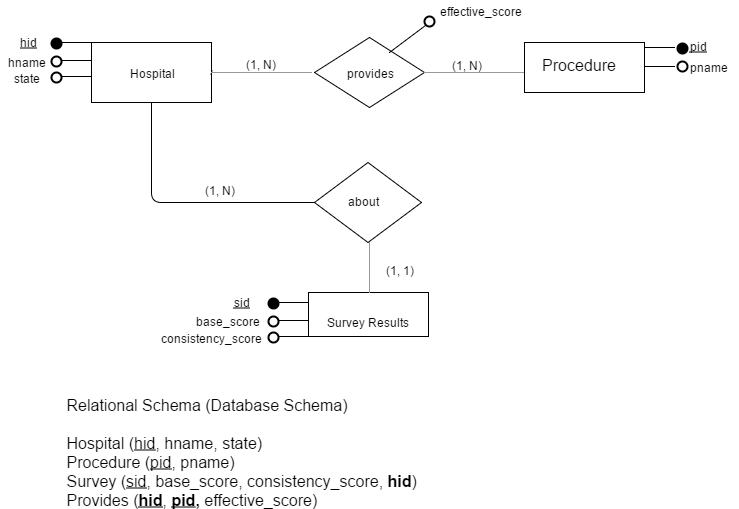

The diagram above was exported from draw.io. Its source (the exported page's mxGraphModel, read from the mxfile embedded in the PNG):
<mxGraphModel dx="1434" dy="736" grid="1" gridSize="10" guides="1" tooltips="1" connect="1" arrows="1" fold="1" page="1" pageScale="1" pageWidth="826" pageHeight="1169" background="#ffffff" math="0">
  <root>
    <mxCell id="0" />
    <mxCell id="1" parent="0" />
    <mxCell id="2" value="" style="whiteSpace=wrap;html=1;" parent="1" vertex="1">
      <mxGeometry x="124" y="190" width="120" height="60" as="geometry" />
    </mxCell>
    <mxCell id="4" value="" style="rhombus;whiteSpace=wrap;html=1;" parent="1" vertex="1">
      <mxGeometry x="347" y="185" width="110" height="70" as="geometry" />
    </mxCell>
    <mxCell id="5" style="edgeStyle=none;rounded=0;html=1;exitX=1;exitY=0.5;entryX=1;entryY=0.5;jettySize=auto;orthogonalLoop=1;shape=link;" parent="1" source="2" target="2" edge="1">
      <mxGeometry relative="1" as="geometry">
        <Array as="points">
          <mxPoint x="324" y="230" />
        </Array>
      </mxGeometry>
    </mxCell>
    <mxCell id="8" value="" style="line;html=1;strokeWidth=1;fillColor=none;align=left;verticalAlign=middle;spacingTop=-1;spacingLeft=3;spacingRight=3;rotatable=0;labelPosition=right;points=[];portConstraint=eastwest;" parent="1" vertex="1">
      <mxGeometry x="94" y="186" width="30" height="8" as="geometry" />
    </mxCell>
    <mxCell id="9" value="" style="verticalLabelPosition=bottom;shadow=0;dashed=0;align=center;html=1;verticalAlign=top;strokeWidth=1;shape=mxgraph.mockup.markup.line;strokeColor=#999999;" parent="1" vertex="1">
      <mxGeometry x="244" y="210" width="100" height="20" as="geometry" />
    </mxCell>
    <mxCell id="10" value="" style="verticalLabelPosition=bottom;shadow=0;dashed=0;align=center;html=1;verticalAlign=top;strokeWidth=1;shape=mxgraph.mockup.markup.line;strokeColor=#999999;" parent="1" vertex="1">
      <mxGeometry x="457" y="210" width="100" height="20" as="geometry" />
    </mxCell>
    <mxCell id="11" value="" style="whiteSpace=wrap;html=1;" parent="1" vertex="1">
      <mxGeometry x="557" y="190" width="120" height="50" as="geometry" />
    </mxCell>
    <mxCell id="12" value="&lt;span&gt;Hospital&lt;/span&gt;&lt;br&gt;" style="text;html=1;strokeColor=none;fillColor=none;align=center;verticalAlign=middle;whiteSpace=wrap;overflow=hidden;" parent="1" vertex="1">
      <mxGeometry x="149" y="200" width="70" height="40" as="geometry" />
    </mxCell>
    <mxCell id="13" value="&lt;font style=&quot;font-size: 16px&quot;&gt;Procedure&lt;/font&gt;&lt;div&gt;&lt;font style=&quot;font-size: 16px&quot;&gt;&lt;br&gt;&lt;/font&gt;&lt;/div&gt;" style="text;html=1;strokeColor=none;fillColor=none;align=center;verticalAlign=middle;whiteSpace=wrap;overflow=hidden;" parent="1" vertex="1">
      <mxGeometry x="570" y="201" width="80" height="40" as="geometry" />
    </mxCell>
    <mxCell id="14" value="&lt;span&gt;provides&lt;/span&gt;&lt;br&gt;" style="text;html=1;strokeColor=none;fillColor=none;align=center;verticalAlign=middle;whiteSpace=wrap;overflow=hidden;" parent="1" vertex="1">
      <mxGeometry x="362" y="200" width="80" height="40" as="geometry" />
    </mxCell>
    <mxCell id="15" value="" style="rhombus;whiteSpace=wrap;html=1;" parent="1" vertex="1">
      <mxGeometry x="347" y="310" width="107" height="80" as="geometry" />
    </mxCell>
    <mxCell id="16" value="about&lt;div&gt;&lt;br&gt;&lt;/div&gt;" style="text;html=1;" parent="1" vertex="1">
      <mxGeometry x="378" y="335" width="70" height="30" as="geometry" />
    </mxCell>
    <mxCell id="17" style="edgeStyle=none;shape=link;rounded=0;html=1;exitX=0.5;exitY=1;jettySize=auto;orthogonalLoop=1;" parent="1" source="16" target="16" edge="1">
      <mxGeometry relative="1" as="geometry" />
    </mxCell>
    <mxCell id="18" value="" style="endArrow=none;html=1;exitX=0;exitY=0.5;edgeStyle=orthogonalEdgeStyle;endFill=0;" parent="1" source="15" edge="1">
      <mxGeometry width="50" height="50" relative="1" as="geometry">
        <mxPoint x="134" y="300" as="sourcePoint" />
        <mxPoint x="184" y="250" as="targetPoint" />
      </mxGeometry>
    </mxCell>
    <mxCell id="28" value="" style="strokeWidth=2;html=1;shape=mxgraph.flowchart.start_2;whiteSpace=wrap;fillColor=#000000;" parent="1" vertex="1">
      <mxGeometry x="84" y="186" width="10" height="10" as="geometry" />
    </mxCell>
    <mxCell id="30" value="" style="line;html=1;strokeWidth=1;fillColor=none;align=left;verticalAlign=middle;spacingTop=-1;spacingLeft=3;spacingRight=3;rotatable=0;labelPosition=right;points=[];portConstraint=eastwest;" parent="1" vertex="1">
      <mxGeometry x="94" y="204" width="30" height="8" as="geometry" />
    </mxCell>
    <mxCell id="31" value="" style="strokeWidth=2;html=1;shape=mxgraph.flowchart.start_2;whiteSpace=wrap;fillColor=none;" parent="1" vertex="1">
      <mxGeometry x="84" y="204" width="10" height="10" as="geometry" />
    </mxCell>
    <mxCell id="33" value="" style="line;html=1;strokeWidth=1;fillColor=none;align=left;verticalAlign=middle;spacingTop=-1;spacingLeft=3;spacingRight=3;rotatable=0;labelPosition=right;points=[];portConstraint=eastwest;" parent="1" vertex="1">
      <mxGeometry x="94" y="220" width="30" height="8" as="geometry" />
    </mxCell>
    <mxCell id="34" value="" style="strokeWidth=2;html=1;shape=mxgraph.flowchart.start_2;whiteSpace=wrap;fillColor=none;" parent="1" vertex="1">
      <mxGeometry x="84" y="220" width="10" height="10" as="geometry" />
    </mxCell>
    <mxCell id="41" value="" style="line;html=1;strokeWidth=1;fillColor=none;align=left;verticalAlign=middle;spacingTop=-1;spacingLeft=3;spacingRight=3;rotatable=0;labelPosition=right;points=[];portConstraint=eastwest;" parent="1" vertex="1">
      <mxGeometry x="677" y="191" width="30" height="8" as="geometry" />
    </mxCell>
    <mxCell id="42" value="" style="strokeWidth=2;html=1;shape=mxgraph.flowchart.start_2;whiteSpace=wrap;fillColor=#000000;" parent="1" vertex="1">
      <mxGeometry x="710" y="191" width="10" height="10" as="geometry" />
    </mxCell>
    <mxCell id="43" value="" style="line;html=1;strokeWidth=1;fillColor=none;align=left;verticalAlign=middle;spacingTop=-1;spacingLeft=3;spacingRight=3;rotatable=0;labelPosition=right;points=[];portConstraint=eastwest;" parent="1" vertex="1">
      <mxGeometry x="677" y="210" width="30" height="8" as="geometry" />
    </mxCell>
    <mxCell id="44" value="" style="strokeWidth=2;html=1;shape=mxgraph.flowchart.start_2;whiteSpace=wrap;fillColor=none;" parent="1" vertex="1">
      <mxGeometry x="710" y="209" width="10" height="10" as="geometry" />
    </mxCell>
    <mxCell id="68" value="" style="line;html=1;strokeWidth=1;fillColor=none;align=left;verticalAlign=middle;spacingTop=-1;spacingLeft=3;spacingRight=3;rotatable=0;labelPosition=right;points=[];portConstraint=eastwest;" parent="1" vertex="1">
      <mxGeometry x="311" y="446" width="30" height="8" as="geometry" />
    </mxCell>
    <mxCell id="69" value="" style="strokeWidth=2;html=1;shape=mxgraph.flowchart.start_2;whiteSpace=wrap;fillColor=#000000;" parent="1" vertex="1">
      <mxGeometry x="301" y="446" width="10" height="10" as="geometry" />
    </mxCell>
    <mxCell id="70" value="" style="line;html=1;strokeWidth=1;fillColor=none;align=left;verticalAlign=middle;spacingTop=-1;spacingLeft=3;spacingRight=3;rotatable=0;labelPosition=right;points=[];portConstraint=eastwest;" parent="1" vertex="1">
      <mxGeometry x="311" y="464" width="30" height="8" as="geometry" />
    </mxCell>
    <mxCell id="71" value="" style="strokeWidth=2;html=1;shape=mxgraph.flowchart.start_2;whiteSpace=wrap;fillColor=none;" parent="1" vertex="1">
      <mxGeometry x="301" y="464" width="10" height="10" as="geometry" />
    </mxCell>
    <mxCell id="72" value="" style="line;html=1;strokeWidth=1;fillColor=none;align=left;verticalAlign=middle;spacingTop=-1;spacingLeft=3;spacingRight=3;rotatable=0;labelPosition=right;points=[];portConstraint=eastwest;" parent="1" vertex="1">
      <mxGeometry x="311" y="480" width="30" height="8" as="geometry" />
    </mxCell>
    <mxCell id="73" value="" style="strokeWidth=2;html=1;shape=mxgraph.flowchart.start_2;whiteSpace=wrap;fillColor=none;" parent="1" vertex="1">
      <mxGeometry x="301" y="480" width="10" height="10" as="geometry" />
    </mxCell>
    <mxCell id="74" value="" style="whiteSpace=wrap;html=1;fillColor=none;" parent="1" vertex="1">
      <mxGeometry x="341" y="440" width="120" height="44" as="geometry" />
    </mxCell>
    <mxCell id="75" value="&lt;span&gt;Survey Results&lt;/span&gt;&lt;br&gt;&lt;div&gt;&lt;span&gt;&lt;br&gt;&lt;/span&gt;&lt;/div&gt;" style="text;html=1;strokeColor=none;fillColor=none;align=center;verticalAlign=middle;whiteSpace=wrap;overflow=hidden;" parent="1" vertex="1">
      <mxGeometry x="330" y="456" width="140" height="40" as="geometry" />
    </mxCell>
    <mxCell id="77" value="" style="verticalLabelPosition=bottom;shadow=0;dashed=0;align=center;html=1;verticalAlign=top;strokeWidth=1;shape=mxgraph.mockup.markup.line;strokeColor=#999999;direction=north;fillColor=none;" parent="1" vertex="1">
      <mxGeometry x="392" y="390" width="20" height="50" as="geometry" />
    </mxCell>
    <mxCell id="78" value="&lt;span&gt;&lt;u&gt;hid&lt;/u&gt;&lt;/span&gt;" style="text;html=1;strokeColor=none;fillColor=none;align=center;verticalAlign=middle;whiteSpace=wrap;overflow=hidden;" parent="1" vertex="1">
      <mxGeometry x="35" y="169" width="50" height="40" as="geometry" />
    </mxCell>
    <mxCell id="79" value="&lt;span&gt;hname&lt;/span&gt;" style="text;html=1;strokeColor=none;fillColor=none;align=center;verticalAlign=middle;whiteSpace=wrap;overflow=hidden;" parent="1" vertex="1">
      <mxGeometry x="34" y="189" width="50" height="40" as="geometry" />
    </mxCell>
    <mxCell id="80" value="&lt;span&gt;state&lt;/span&gt;" style="text;html=1;strokeColor=none;fillColor=none;align=center;verticalAlign=middle;whiteSpace=wrap;overflow=hidden;direction=south;" parent="1" vertex="1">
      <mxGeometry x="39" y="200" width="40" height="50" as="geometry" />
    </mxCell>
    <mxCell id="82" value="&lt;u&gt;pid&lt;/u&gt;&lt;div&gt;&lt;br&gt;&lt;/div&gt;" style="text;html=1;resizable=0;points=[];autosize=1;align=left;verticalAlign=top;spacingTop=-4;" parent="1" vertex="1">
      <mxGeometry x="720" y="184" width="30" height="30" as="geometry" />
    </mxCell>
    <mxCell id="83" value="pname&lt;div&gt;&lt;br&gt;&lt;/div&gt;" style="text;html=1;resizable=0;points=[];autosize=1;align=left;verticalAlign=top;spacingTop=-4;" parent="1" vertex="1">
      <mxGeometry x="720" y="205" width="50" height="30" as="geometry" />
    </mxCell>
    <mxCell id="84" value="&lt;u&gt;sid&lt;/u&gt;" style="text;html=1;resizable=0;points=[];autosize=1;align=left;verticalAlign=top;spacingTop=-4;" parent="1" vertex="1">
      <mxGeometry x="264" y="440" width="30" height="20" as="geometry" />
    </mxCell>
    <mxCell id="85" value="base_score" style="text;html=1;resizable=0;points=[];autosize=1;align=left;verticalAlign=top;spacingTop=-4;" parent="1" vertex="1">
      <mxGeometry x="226" y="459" width="80" height="20" as="geometry" />
    </mxCell>
    <mxCell id="86" value="consistency_score" style="text;html=1;resizable=0;points=[];autosize=1;align=left;verticalAlign=top;spacingTop=-4;" parent="1" vertex="1">
      <mxGeometry x="191" y="476" width="120" height="20" as="geometry" />
    </mxCell>
    <mxCell id="87" value="" style="endArrow=none;html=1;exitX=0.75;exitY=0;entryX=0.145;entryY=0.855;entryPerimeter=0;" parent="1" source="14" target="91" edge="1">
      <mxGeometry width="50" height="50" relative="1" as="geometry">
        <mxPoint x="429" y="208" as="sourcePoint" />
        <mxPoint x="460" y="170" as="targetPoint" />
      </mxGeometry>
    </mxCell>
    <mxCell id="90" value="effective_score" style="text;html=1;resizable=0;points=[];autosize=1;align=left;verticalAlign=top;spacingTop=-4;" parent="1" vertex="1">
      <mxGeometry x="470" y="149" width="100" height="20" as="geometry" />
    </mxCell>
    <mxCell id="91" value="" style="strokeWidth=2;html=1;shape=mxgraph.flowchart.start_2;whiteSpace=wrap;fillColor=none;" parent="1" vertex="1">
      <mxGeometry x="457" y="164" width="10" height="10" as="geometry" />
    </mxCell>
    <mxCell id="93" value="(1, N)" style="text;html=1;resizable=0;points=[];autosize=1;align=left;verticalAlign=top;spacingTop=-4;" parent="1" vertex="1">
      <mxGeometry x="276" y="202" width="50" height="20" as="geometry" />
    </mxCell>
    <mxCell id="94" value="(1, N)" style="text;html=1;resizable=0;points=[];autosize=1;align=left;verticalAlign=top;spacingTop=-4;" parent="1" vertex="1">
      <mxGeometry x="482" y="203" width="50" height="20" as="geometry" />
    </mxCell>
    <mxCell id="95" value="(1, N)" style="text;html=1;resizable=0;points=[];autosize=1;align=left;verticalAlign=top;spacingTop=-4;" parent="1" vertex="1">
      <mxGeometry x="235" y="328" width="50" height="20" as="geometry" />
    </mxCell>
    <mxCell id="97" value="(1, 1)" style="text;html=1;resizable=0;points=[];autosize=1;align=left;verticalAlign=top;spacingTop=-4;" parent="1" vertex="1">
      <mxGeometry x="416" y="408" width="40" height="20" as="geometry" />
    </mxCell>
    <mxCell id="98" value="&lt;font style=&quot;font-size: 16px&quot;&gt;Relational Schema&amp;nbsp;&lt;span style=&quot;line-height: 1.2&quot;&gt;(Database Schema)&amp;nbsp;&lt;/span&gt;&lt;/font&gt;&lt;div&gt;&lt;span style=&quot;font-size: 16px ; line-height: 19.2px&quot;&gt;&lt;br&gt;&lt;/span&gt;&lt;div&gt;&lt;font style=&quot;font-size: 16px&quot;&gt;Hospital (&lt;u&gt;hid&lt;/u&gt;, hname, state)&amp;nbsp;&lt;/font&gt;&lt;/div&gt;&lt;div&gt;&lt;font style=&quot;font-size: 16px&quot;&gt;Procedure (&lt;u&gt;pid&lt;/u&gt;, pname)&amp;nbsp;&lt;/font&gt;&lt;/div&gt;&lt;div&gt;&lt;font style=&quot;font-size: 16px&quot;&gt;Survey (&lt;u&gt;sid&lt;/u&gt;, base_score, consistency_score, &lt;b&gt;hid&lt;/b&gt;)&lt;br&gt;Provides (&lt;b&gt;&lt;u&gt;hid&lt;/u&gt;&lt;/b&gt;, &lt;b&gt;&lt;u&gt;pid&lt;/u&gt;, &lt;/b&gt;effective_score)&lt;/font&gt;&lt;/div&gt;&lt;/div&gt;" style="text;html=1;resizable=0;points=[];autosize=1;align=left;verticalAlign=top;spacingTop=-4;" parent="1" vertex="1">
      <mxGeometry x="97" y="540" width="370" height="100" as="geometry" />
    </mxCell>
  </root>
</mxGraphModel>